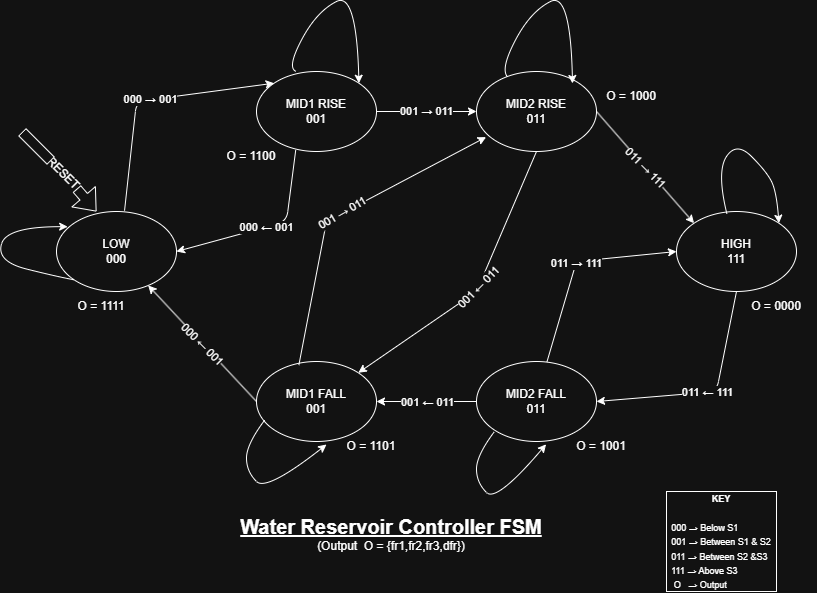

The diagram above was exported from draw.io. Its source (the exported page's mxGraphModel, read from the mxfile embedded in the PNG):
<mxGraphModel dx="1030" dy="626" grid="1" gridSize="10" guides="1" tooltips="1" connect="1" arrows="1" fold="1" page="1" pageScale="1" pageWidth="850" pageHeight="1100" background="none" math="0" shadow="0">
  <root>
    <mxCell id="0" />
    <mxCell id="1" parent="0" />
    <mxCell id="THVFiVTSlKf5WDo9-9GI-1" parent="1" style="ellipse;whiteSpace=wrap;html=1;" value="LOW&lt;div&gt;000&lt;/div&gt;" vertex="1">
      <mxGeometry height="80" width="120" x="90" y="280" as="geometry" />
    </mxCell>
    <mxCell id="THVFiVTSlKf5WDo9-9GI-2" parent="1" style="ellipse;whiteSpace=wrap;html=1;" value="MID1 RISE&lt;div&gt;001&lt;/div&gt;" vertex="1">
      <mxGeometry height="80" width="120" x="290" y="140" as="geometry" />
    </mxCell>
    <mxCell id="THVFiVTSlKf5WDo9-9GI-3" parent="1" style="ellipse;whiteSpace=wrap;html=1;" value="MID2 RISE&lt;div&gt;011&lt;/div&gt;" vertex="1">
      <mxGeometry height="80" width="120" x="510" y="140" as="geometry" />
    </mxCell>
    <mxCell id="THVFiVTSlKf5WDo9-9GI-4" parent="1" style="ellipse;whiteSpace=wrap;html=1;" value="HIGH&lt;div&gt;111&lt;/div&gt;" vertex="1">
      <mxGeometry height="80" width="120" x="710" y="280" as="geometry" />
    </mxCell>
    <mxCell id="THVFiVTSlKf5WDo9-9GI-5" parent="1" style="ellipse;whiteSpace=wrap;html=1;" value="MID1 FALL&lt;div&gt;001&lt;/div&gt;" vertex="1">
      <mxGeometry height="80" width="120" x="290" y="430" as="geometry" />
    </mxCell>
    <mxCell id="THVFiVTSlKf5WDo9-9GI-6" parent="1" style="ellipse;whiteSpace=wrap;html=1;" value="MID2 FALL&lt;div&gt;011&lt;/div&gt;" vertex="1">
      <mxGeometry height="80" width="120" x="510" y="430" as="geometry" />
    </mxCell>
    <mxCell id="THVFiVTSlKf5WDo9-9GI-8" edge="1" parent="1" source="THVFiVTSlKf5WDo9-9GI-1" style="endArrow=classic;html=1;rounded=1;exitX=0.567;exitY=-0.01;exitDx=0;exitDy=0;exitPerimeter=0;entryX=0;entryY=0;entryDx=0;entryDy=0;curved=0;" target="THVFiVTSlKf5WDo9-9GI-2" value="000&amp;nbsp;&lt;span style=&quot;background-color: light-dark(#ffffff, var(--ge-dark-color, #121212)); color: light-dark(rgb(0, 0, 0), rgb(255, 255, 255));&quot;&gt;→&amp;nbsp;&lt;/span&gt;&lt;span style=&quot;color: light-dark(rgb(0, 0, 0), rgb(255, 255, 255)); background-color: light-dark(#ffffff, var(--ge-dark-color, #121212));&quot;&gt;001&lt;/span&gt;">
      <mxGeometry relative="1" as="geometry">
        <Array as="points">
          <mxPoint x="170" y="170" />
        </Array>
        <mxPoint x="480" y="290" as="sourcePoint" />
        <mxPoint x="580" y="290" as="targetPoint" />
      </mxGeometry>
    </mxCell>
    <mxCell id="THVFiVTSlKf5WDo9-9GI-10" edge="1" parent="1" source="THVFiVTSlKf5WDo9-9GI-1" style="endArrow=none;html=1;rounded=1;entryX=0.327;entryY=0.98;entryDx=0;entryDy=0;entryPerimeter=0;exitX=1;exitY=0.5;exitDx=0;exitDy=0;curved=0;startArrow=classic;startFill=1;endFill=0;" target="THVFiVTSlKf5WDo9-9GI-2" value="000 ←&lt;span style=&quot;background-color: light-dark(#ffffff, var(--ge-dark-color, #121212)); color: light-dark(rgb(0, 0, 0), rgb(255, 255, 255));&quot;&gt;&amp;nbsp;&lt;/span&gt;&lt;span style=&quot;color: light-dark(rgb(0, 0, 0), rgb(255, 255, 255)); background-color: light-dark(#ffffff, var(--ge-dark-color, #121212));&quot;&gt;001&lt;/span&gt;">
      <mxGeometry height="50" relative="1" width="50" as="geometry">
        <Array as="points">
          <mxPoint x="320" y="290" />
        </Array>
        <mxPoint x="500" y="310" as="sourcePoint" />
        <mxPoint x="550" y="260" as="targetPoint" />
      </mxGeometry>
    </mxCell>
    <mxCell id="THVFiVTSlKf5WDo9-9GI-11" edge="1" parent="1" source="THVFiVTSlKf5WDo9-9GI-2" style="endArrow=classic;html=1;rounded=0;exitX=1;exitY=0.5;exitDx=0;exitDy=0;entryX=0;entryY=0.5;entryDx=0;entryDy=0;" target="THVFiVTSlKf5WDo9-9GI-3" value="001&amp;nbsp;&lt;span style=&quot;background-color: light-dark(#ffffff, var(--ge-dark-color, #121212)); color: light-dark(rgb(0, 0, 0), rgb(255, 255, 255));&quot;&gt;→&amp;nbsp;&lt;/span&gt;&lt;span style=&quot;color: light-dark(rgb(0, 0, 0), rgb(255, 255, 255)); background-color: light-dark(#ffffff, var(--ge-dark-color, #121212));&quot;&gt;011&lt;/span&gt;">
      <mxGeometry relative="1" as="geometry">
        <mxPoint x="480" y="290" as="sourcePoint" />
        <mxPoint x="580" y="290" as="targetPoint" />
      </mxGeometry>
    </mxCell>
    <mxCell id="THVFiVTSlKf5WDo9-9GI-13" edge="1" parent="1" source="THVFiVTSlKf5WDo9-9GI-3" style="endArrow=classic;html=1;rounded=0;exitX=1;exitY=0.5;exitDx=0;exitDy=0;entryX=0;entryY=0;entryDx=0;entryDy=0;" target="THVFiVTSlKf5WDo9-9GI-4" value="">
      <mxGeometry relative="1" as="geometry">
        <mxPoint x="480" y="280" as="sourcePoint" />
        <mxPoint x="580" y="280" as="targetPoint" />
      </mxGeometry>
    </mxCell>
    <mxCell id="THVFiVTSlKf5WDo9-9GI-14" connectable="0" parent="THVFiVTSlKf5WDo9-9GI-13" style="edgeLabel;resizable=0;html=1;;align=center;verticalAlign=middle;rotation=45;" value="011&amp;nbsp;&lt;span style=&quot;background-color: light-dark(#ffffff, var(--ge-dark-color, #121212)); color: light-dark(rgb(0, 0, 0), rgb(255, 255, 255));&quot;&gt;→&amp;nbsp;&lt;/span&gt;&lt;span style=&quot;color: light-dark(rgb(0, 0, 0), rgb(255, 255, 255)); background-color: light-dark(#ffffff, var(--ge-dark-color, #121212));&quot;&gt;111&lt;/span&gt;" vertex="1">
      <mxGeometry relative="1" as="geometry" />
    </mxCell>
    <mxCell id="THVFiVTSlKf5WDo9-9GI-15" edge="1" parent="1" source="THVFiVTSlKf5WDo9-9GI-5" style="endArrow=classic;html=1;rounded=0;exitX=0;exitY=0.5;exitDx=0;exitDy=0;" target="THVFiVTSlKf5WDo9-9GI-1" value="">
      <mxGeometry relative="1" as="geometry">
        <mxPoint x="480" y="280" as="sourcePoint" />
        <mxPoint x="580" y="280" as="targetPoint" />
      </mxGeometry>
    </mxCell>
    <mxCell id="THVFiVTSlKf5WDo9-9GI-16" connectable="0" parent="THVFiVTSlKf5WDo9-9GI-15" style="edgeLabel;resizable=0;html=1;;align=center;verticalAlign=middle;rotation=45;" value="000&amp;nbsp;← 001" vertex="1">
      <mxGeometry relative="1" as="geometry" />
    </mxCell>
    <mxCell id="THVFiVTSlKf5WDo9-9GI-17" edge="1" parent="1" source="THVFiVTSlKf5WDo9-9GI-5" style="endArrow=none;html=1;rounded=0;entryX=0;entryY=0.5;entryDx=0;entryDy=0;exitX=1;exitY=0.5;exitDx=0;exitDy=0;startArrow=classic;startFill=1;endFill=0;" target="THVFiVTSlKf5WDo9-9GI-6" value="">
      <mxGeometry relative="1" as="geometry">
        <mxPoint x="480" y="260" as="sourcePoint" />
        <mxPoint x="580" y="260" as="targetPoint" />
      </mxGeometry>
    </mxCell>
    <mxCell id="THVFiVTSlKf5WDo9-9GI-18" connectable="0" parent="THVFiVTSlKf5WDo9-9GI-17" style="edgeLabel;resizable=0;html=1;;align=center;verticalAlign=middle;" value="001&amp;nbsp;← 011" vertex="1">
      <mxGeometry relative="1" as="geometry" />
    </mxCell>
    <mxCell id="THVFiVTSlKf5WDo9-9GI-19" edge="1" parent="1" source="THVFiVTSlKf5WDo9-9GI-6" style="endArrow=classic;html=1;rounded=1;exitX=0.587;exitY=0.005;exitDx=0;exitDy=0;exitPerimeter=0;entryX=0;entryY=0.5;entryDx=0;entryDy=0;curved=0;" target="THVFiVTSlKf5WDo9-9GI-4" value="">
      <mxGeometry relative="1" as="geometry">
        <Array as="points">
          <mxPoint x="610" y="330" />
        </Array>
        <mxPoint x="480" y="260" as="sourcePoint" />
        <mxPoint x="580" y="260" as="targetPoint" />
      </mxGeometry>
    </mxCell>
    <mxCell id="THVFiVTSlKf5WDo9-9GI-20" connectable="0" parent="THVFiVTSlKf5WDo9-9GI-19" style="edgeLabel;resizable=0;html=1;;align=center;verticalAlign=middle;" value="011&amp;nbsp;&lt;span style=&quot;background-color: light-dark(#ffffff, var(--ge-dark-color, #121212)); color: light-dark(rgb(0, 0, 0), rgb(255, 255, 255));&quot;&gt;→&amp;nbsp;&lt;/span&gt;&lt;span style=&quot;color: light-dark(rgb(0, 0, 0), rgb(255, 255, 255)); background-color: light-dark(#ffffff, var(--ge-dark-color, #121212));&quot;&gt;111&lt;/span&gt;" vertex="1">
      <mxGeometry relative="1" as="geometry" />
    </mxCell>
    <mxCell id="THVFiVTSlKf5WDo9-9GI-21" edge="1" parent="1" source="THVFiVTSlKf5WDo9-9GI-6" style="endArrow=none;html=1;rounded=1;entryX=0.5;entryY=1;entryDx=0;entryDy=0;exitX=1;exitY=0.5;exitDx=0;exitDy=0;curved=0;startArrow=classic;startFill=1;endFill=0;" target="THVFiVTSlKf5WDo9-9GI-4" value="">
      <mxGeometry relative="1" as="geometry">
        <Array as="points">
          <mxPoint x="750" y="460" />
        </Array>
        <mxPoint x="480" y="250" as="sourcePoint" />
        <mxPoint x="580" y="250" as="targetPoint" />
      </mxGeometry>
    </mxCell>
    <mxCell id="THVFiVTSlKf5WDo9-9GI-22" connectable="0" parent="THVFiVTSlKf5WDo9-9GI-21" style="edgeLabel;resizable=0;html=1;;align=center;verticalAlign=middle;" value="011&amp;nbsp;&lt;span style=&quot;background-color: light-dark(#ffffff, var(--ge-dark-color, #121212)); color: light-dark(rgb(0, 0, 0), rgb(255, 255, 255));&quot;&gt;←&amp;nbsp;&lt;/span&gt;&lt;span style=&quot;color: light-dark(rgb(0, 0, 0), rgb(255, 255, 255)); background-color: light-dark(#ffffff, var(--ge-dark-color, #121212));&quot;&gt;111&lt;/span&gt;" vertex="1">
      <mxGeometry relative="1" as="geometry" />
    </mxCell>
    <mxCell id="THVFiVTSlKf5WDo9-9GI-23" edge="1" parent="1" source="THVFiVTSlKf5WDo9-9GI-5" style="endArrow=classic;html=1;rounded=1;exitX=0.353;exitY=0.045;exitDx=0;exitDy=0;exitPerimeter=0;entryX=0.08;entryY=0.82;entryDx=0;entryDy=0;entryPerimeter=0;curved=0;" target="THVFiVTSlKf5WDo9-9GI-3" value="">
      <mxGeometry relative="1" as="geometry">
        <Array as="points">
          <mxPoint x="360" y="290" />
        </Array>
        <mxPoint x="480" y="250" as="sourcePoint" />
        <mxPoint x="580" y="250" as="targetPoint" />
      </mxGeometry>
    </mxCell>
    <mxCell id="THVFiVTSlKf5WDo9-9GI-24" connectable="0" parent="THVFiVTSlKf5WDo9-9GI-23" style="edgeLabel;resizable=0;html=1;;align=center;verticalAlign=middle;rotation=-30;" value="001&amp;nbsp;&lt;span style=&quot;background-color: light-dark(#ffffff, var(--ge-dark-color, #121212)); color: light-dark(rgb(0, 0, 0), rgb(255, 255, 255));&quot;&gt;→&amp;nbsp;&lt;/span&gt;&lt;span style=&quot;color: light-dark(rgb(0, 0, 0), rgb(255, 255, 255)); background-color: light-dark(#ffffff, var(--ge-dark-color, #121212));&quot;&gt;011&lt;/span&gt;" vertex="1">
      <mxGeometry relative="1" as="geometry" />
    </mxCell>
    <mxCell id="THVFiVTSlKf5WDo9-9GI-27" edge="1" parent="1" source="THVFiVTSlKf5WDo9-9GI-3" style="endArrow=classic;html=1;rounded=1;exitX=0.5;exitY=1;exitDx=0;exitDy=0;curved=0;" target="THVFiVTSlKf5WDo9-9GI-5" value="">
      <mxGeometry relative="1" as="geometry">
        <Array as="points">
          <mxPoint x="510" y="360" />
        </Array>
        <mxPoint x="480" y="250" as="sourcePoint" />
        <mxPoint x="580" y="250" as="targetPoint" />
      </mxGeometry>
    </mxCell>
    <mxCell id="THVFiVTSlKf5WDo9-9GI-28" connectable="0" parent="THVFiVTSlKf5WDo9-9GI-27" style="edgeLabel;resizable=0;html=1;;align=center;verticalAlign=middle;rotation=-45;" value="001 ←&lt;span style=&quot;color: light-dark(rgb(0, 0, 0), rgb(255, 255, 255)); background-color: light-dark(#ffffff, var(--ge-dark-color, #121212));&quot;&gt;&amp;nbsp;&lt;/span&gt;&lt;span style=&quot;color: light-dark(rgb(0, 0, 0), rgb(255, 255, 255)); background-color: light-dark(#ffffff, var(--ge-dark-color, #121212));&quot;&gt;011&lt;/span&gt;" vertex="1">
      <mxGeometry relative="1" as="geometry" />
    </mxCell>
    <mxCell id="THVFiVTSlKf5WDo9-9GI-30" edge="1" parent="1" source="THVFiVTSlKf5WDo9-9GI-1" style="curved=1;endArrow=classic;html=1;rounded=0;entryX=0.093;entryY=0.19;entryDx=0;entryDy=0;entryPerimeter=0;exitX=0;exitY=1;exitDx=0;exitDy=0;" target="THVFiVTSlKf5WDo9-9GI-1" value="">
      <mxGeometry height="50" relative="1" width="50" as="geometry">
        <Array as="points">
          <mxPoint x="90" y="345" />
          <mxPoint x="30" y="330" />
          <mxPoint x="40" y="295" />
        </Array>
        <mxPoint x="40" y="345" as="sourcePoint" />
        <mxPoint x="90" y="295" as="targetPoint" />
      </mxGeometry>
    </mxCell>
    <mxCell id="THVFiVTSlKf5WDo9-9GI-31" edge="1" parent="1" style="curved=1;endArrow=classic;html=1;rounded=0;entryX=1;entryY=0;entryDx=0;entryDy=0;" target="THVFiVTSlKf5WDo9-9GI-2" value="">
      <mxGeometry height="50" relative="1" width="50" as="geometry">
        <Array as="points">
          <mxPoint x="320" y="137" />
          <mxPoint x="350" y="80" />
          <mxPoint x="390" y="60" />
        </Array>
        <mxPoint x="330" y="140" as="sourcePoint" />
        <mxPoint x="331" y="87" as="targetPoint" />
      </mxGeometry>
    </mxCell>
    <mxCell id="THVFiVTSlKf5WDo9-9GI-32" edge="1" parent="1" source="THVFiVTSlKf5WDo9-9GI-3" style="curved=1;endArrow=classic;html=1;rounded=0;entryX=1;entryY=0;entryDx=0;entryDy=0;" value="">
      <mxGeometry height="50" relative="1" width="50" as="geometry">
        <Array as="points">
          <mxPoint x="534" y="137" />
          <mxPoint x="564" y="80" />
          <mxPoint x="604" y="60" />
        </Array>
        <mxPoint x="544" y="140" as="sourcePoint" />
        <mxPoint x="606" y="152" as="targetPoint" />
      </mxGeometry>
    </mxCell>
    <mxCell id="THVFiVTSlKf5WDo9-9GI-33" edge="1" parent="1" source="THVFiVTSlKf5WDo9-9GI-5" style="curved=1;endArrow=classic;html=1;rounded=0;exitX=0.067;exitY=0.735;exitDx=0;exitDy=0;exitPerimeter=0;" value="">
      <mxGeometry height="50" relative="1" width="50" as="geometry">
        <Array as="points">
          <mxPoint x="280" y="513" />
          <mxPoint x="280" y="540" />
          <mxPoint x="300" y="560" />
        </Array>
        <mxPoint x="190" y="530" as="sourcePoint" />
        <mxPoint x="360" y="513" as="targetPoint" />
      </mxGeometry>
    </mxCell>
    <mxCell id="THVFiVTSlKf5WDo9-9GI-34" edge="1" parent="1" style="curved=1;endArrow=classic;html=1;rounded=0;exitX=0.067;exitY=0.735;exitDx=0;exitDy=0;exitPerimeter=0;entryX=0.58;entryY=1.035;entryDx=0;entryDy=0;entryPerimeter=0;" target="THVFiVTSlKf5WDo9-9GI-6" value="">
      <mxGeometry height="50" relative="1" width="50" as="geometry">
        <Array as="points">
          <mxPoint x="510" y="524" />
          <mxPoint x="510" y="551" />
          <mxPoint x="530" y="571" />
        </Array>
        <mxPoint x="528" y="500" as="sourcePoint" />
        <mxPoint x="590" y="524" as="targetPoint" />
      </mxGeometry>
    </mxCell>
    <mxCell id="THVFiVTSlKf5WDo9-9GI-35" edge="1" parent="1" source="THVFiVTSlKf5WDo9-9GI-4" style="curved=1;endArrow=classic;html=1;rounded=0;exitX=0.42;exitY=0.03;exitDx=0;exitDy=0;exitPerimeter=0;entryX=1;entryY=0;entryDx=0;entryDy=0;" target="THVFiVTSlKf5WDo9-9GI-4" value="">
      <mxGeometry height="50" relative="1" width="50" as="geometry">
        <Array as="points">
          <mxPoint x="750" y="240" />
          <mxPoint x="770" y="210" />
          <mxPoint x="800" y="240" />
          <mxPoint x="810" y="260" />
        </Array>
        <mxPoint x="760" y="270" as="sourcePoint" />
        <mxPoint x="810" y="220" as="targetPoint" />
      </mxGeometry>
    </mxCell>
    <mxCell id="THVFiVTSlKf5WDo9-9GI-36" parent="1" style="text;html=1;whiteSpace=wrap;strokeColor=none;fillColor=none;align=center;verticalAlign=middle;rounded=0;" value="&lt;font style=&quot;font-size: 20px;&quot;&gt;&lt;b style=&quot;&quot;&gt;&lt;u style=&quot;&quot;&gt;Water Reservoir Controller FSM&lt;/u&gt;&lt;/b&gt;&lt;/font&gt;" vertex="1">
      <mxGeometry height="30" width="320" x="265" y="580" as="geometry" />
    </mxCell>
    <mxCell id="THVFiVTSlKf5WDo9-9GI-37" parent="1" style="text;html=1;whiteSpace=wrap;strokeColor=none;fillColor=none;align=center;verticalAlign=middle;rounded=0;" value="(Output&amp;nbsp; O = {fr1,fr2,fr3,dfr})" vertex="1">
      <mxGeometry height="30" width="190" x="330" y="600" as="geometry" />
    </mxCell>
    <mxCell id="THVFiVTSlKf5WDo9-9GI-38" parent="1" style="text;html=1;whiteSpace=wrap;strokeColor=none;fillColor=none;align=center;verticalAlign=middle;rounded=0;" value="O = 1111" vertex="1">
      <mxGeometry height="30" width="90" x="90" y="360" as="geometry" />
    </mxCell>
    <mxCell id="THVFiVTSlKf5WDo9-9GI-39" parent="1" style="text;html=1;whiteSpace=wrap;strokeColor=none;fillColor=none;align=center;verticalAlign=middle;rounded=0;" value="O = 1100" vertex="1">
      <mxGeometry height="30" width="90" x="240" y="210" as="geometry" />
    </mxCell>
    <mxCell id="THVFiVTSlKf5WDo9-9GI-40" parent="1" style="text;html=1;whiteSpace=wrap;strokeColor=none;fillColor=none;align=center;verticalAlign=middle;rounded=0;" value="O = 110&lt;span style=&quot;color: rgba(0, 0, 0, 0); font-family: monospace; font-size: 0px; text-align: start; white-space: nowrap;&quot;&gt;%3CmxGraphModel%3E%3Croot%3E%3CmxCell%20id%3D%220%22%2F%3E%3CmxCell%20id%3D%221%22%20parent%3D%220%22%2F%3E%3CmxCell%20id%3D%222%22%20parent%3D%221%22%20style%3D%22text%3Bhtml%3D1%3BwhiteSpace%3Dwrap%3BstrokeColor%3Dnone%3BfillColor%3Dnone%3Balign%3Dcenter%3BverticalAlign%3Dmiddle%3Brounded%3D0%3B%22%20value%3D%22O%20%3D%204'b1111%22%20vertex%3D%221%22%3E%3CmxGeometry%20height%3D%2230%22%20width%3D%2290%22%20x%3D%2290%22%20y%3D%22360%22%20as%3D%22geometry%22%2F%3E%3C%2FmxCell%3E%3C%2Froot%3E%3C%2FmxGraphModel%3E&lt;/span&gt;1" vertex="1">
      <mxGeometry height="30" width="90" x="360" y="500" as="geometry" />
    </mxCell>
    <mxCell id="THVFiVTSlKf5WDo9-9GI-41" parent="1" style="text;html=1;whiteSpace=wrap;strokeColor=none;fillColor=none;align=center;verticalAlign=middle;rounded=0;" value="O = 1000" vertex="1">
      <mxGeometry height="30" width="90" x="620" y="150" as="geometry" />
    </mxCell>
    <mxCell id="THVFiVTSlKf5WDo9-9GI-42" parent="1" style="text;html=1;whiteSpace=wrap;strokeColor=none;fillColor=none;align=center;verticalAlign=middle;rounded=0;" value="O = 0000" vertex="1">
      <mxGeometry height="30" width="80" x="770" y="360" as="geometry" />
    </mxCell>
    <mxCell id="THVFiVTSlKf5WDo9-9GI-43" parent="1" style="text;html=1;whiteSpace=wrap;strokeColor=none;fillColor=none;align=center;verticalAlign=middle;rounded=0;" value="O = 1001" vertex="1">
      <mxGeometry height="30" width="90" x="590" y="500" as="geometry" />
    </mxCell>
    <mxCell id="THVFiVTSlKf5WDo9-9GI-54" parent="1" style="text;html=1;whiteSpace=wrap;strokeColor=default;fillColor=none;align=center;verticalAlign=middle;rounded=0;labelBackgroundColor=none;" value="&lt;b&gt;&lt;font style=&quot;font-size: 9px;&quot;&gt;KEY&lt;/font&gt;&lt;/b&gt;&lt;div&gt;&lt;font style=&quot;font-size: 9px;&quot;&gt;&lt;br&gt;&lt;/font&gt;&lt;/div&gt;&lt;div style=&quot;text-align: left;&quot;&gt;&lt;font style=&quot;font-size: 9px;&quot;&gt;000&lt;span style=&quot;&quot;&gt;&amp;nbsp;&lt;span style=&quot;white-space: nowrap; color: light-dark(rgb(0, 0, 0), rgb(255, 255, 255)); text-align: center;&quot;&gt;→&lt;/span&gt;&lt;span style=&quot;color: light-dark(rgb(0, 0, 0), rgb(255, 255, 255));&quot;&gt;&amp;nbsp;Below S1&lt;/span&gt;&lt;/span&gt;&lt;/font&gt;&lt;/div&gt;&lt;div style=&quot;text-align: left;&quot;&gt;&lt;span style=&quot;&quot;&gt;&lt;font style=&quot;font-size: 9px;&quot;&gt;001&amp;nbsp;&lt;span style=&quot;white-space: nowrap; color: light-dark(rgb(0, 0, 0), rgb(255, 255, 255)); text-align: center;&quot;&gt;→&lt;/span&gt;&lt;span style=&quot;color: light-dark(rgb(0, 0, 0), rgb(255, 255, 255));&quot;&gt;&amp;nbsp;Between S1 &amp;amp; S2&lt;/span&gt;&lt;/font&gt;&lt;/span&gt;&lt;/div&gt;&lt;div style=&quot;text-align: left;&quot;&gt;&lt;span style=&quot;&quot;&gt;&lt;font style=&quot;font-size: 9px;&quot;&gt;011&amp;nbsp;&lt;span style=&quot;white-space: nowrap; color: light-dark(rgb(0, 0, 0), rgb(255, 255, 255)); text-align: center;&quot;&gt;→&amp;nbsp;&lt;/span&gt;&lt;span style=&quot;color: light-dark(rgb(0, 0, 0), rgb(255, 255, 255));&quot;&gt;Between S2 &amp;amp;S3&lt;/span&gt;&lt;/font&gt;&lt;/span&gt;&lt;/div&gt;&lt;div style=&quot;text-align: left;&quot;&gt;&lt;span style=&quot;&quot;&gt;&lt;font style=&quot;font-size: 9px;&quot;&gt;111&amp;nbsp;&lt;span style=&quot;white-space: nowrap; color: light-dark(rgb(0, 0, 0), rgb(255, 255, 255)); text-align: center;&quot;&gt;→&amp;nbsp;&lt;/span&gt;&lt;span style=&quot;color: light-dark(rgb(0, 0, 0), rgb(255, 255, 255));&quot;&gt;Above S3&lt;/span&gt;&lt;/font&gt;&lt;/span&gt;&lt;/div&gt;&lt;div style=&quot;text-align: left;&quot;&gt;&lt;span style=&quot;&quot;&gt;&lt;font style=&quot;font-size: 9px;&quot;&gt;&lt;span style=&quot;color: light-dark(rgb(0, 0, 0), rgb(255, 255, 255));&quot;&gt;&amp;nbsp;O&amp;nbsp; &amp;nbsp;&lt;/span&gt;&lt;/font&gt;&lt;/span&gt;&lt;span style=&quot;white-space: nowrap; color: light-dark(rgb(0, 0, 0), rgb(255, 255, 255)); text-align: center;&quot;&gt;&lt;font style=&quot;font-size: 9px;&quot;&gt;→ Output&lt;/font&gt;&lt;/span&gt;&lt;/div&gt;" vertex="1">
      <mxGeometry height="100" width="110" x="700" y="560" as="geometry" />
    </mxCell>
    <mxCell id="Nc0ZZ-oAnq6PkAk-NVOI-1" edge="1" parent="1" source="Nc0ZZ-oAnq6PkAk-NVOI-2" style="shape=flexArrow;endArrow=classic;html=1;rounded=0;entryX=0.333;entryY=0;entryDx=0;entryDy=0;entryPerimeter=0;" target="THVFiVTSlKf5WDo9-9GI-1" value="">
      <mxGeometry height="50" relative="1" width="50" as="geometry">
        <mxPoint x="70" y="210" as="sourcePoint" />
        <mxPoint x="130" y="230" as="targetPoint" />
      </mxGeometry>
    </mxCell>
    <mxCell id="Nc0ZZ-oAnq6PkAk-NVOI-2" parent="1" style="text;html=1;whiteSpace=wrap;strokeColor=none;fillColor=none;align=center;verticalAlign=middle;rounded=0;rotation=45;" value="RESET" vertex="1">
      <mxGeometry height="30" width="40" x="77.07" y="227.07" as="geometry" />
    </mxCell>
    <mxCell id="Nc0ZZ-oAnq6PkAk-NVOI-4" parent="1" style="rounded=0;whiteSpace=wrap;html=1;rotation=45;" value="" vertex="1">
      <mxGeometry height="10" width="40" x="49.99999999999999" y="210" as="geometry" />
    </mxCell>
  </root>
</mxGraphModel>